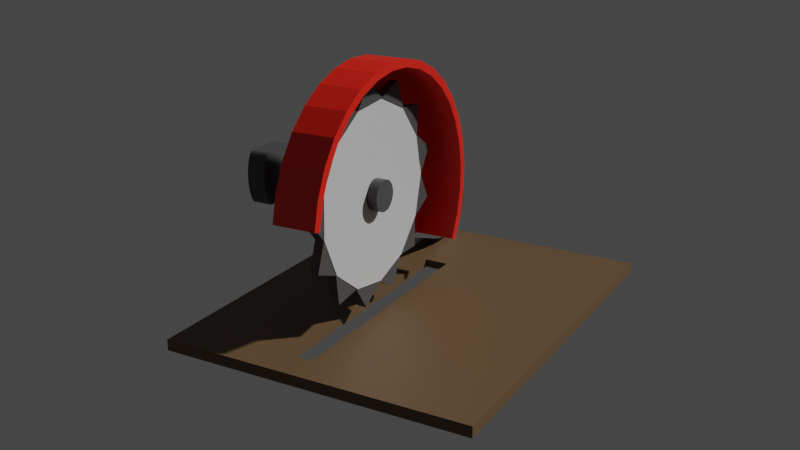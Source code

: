 # Source: SawAnimated.blend  (saved by Blender 2.81.16; exported with 4.5.12 LTS)
import bpy
from mathutils import Matrix  # noqa: F401  (used for matrix-valued properties, if any)

bpy.ops.wm.read_factory_settings(use_empty=True)
scene = bpy.context.scene
scene.name = 'Scene'

# ---- collections
col_collection = bpy.data.collections.new('Collection'); scene.collection.children.link(col_collection)
col_protector = bpy.data.collections.new('Protector'); col_collection.children.link(col_protector)
col_base = bpy.data.collections.new('Base'); col_collection.children.link(col_base)
col_saw = bpy.data.collections.new('Saw'); col_collection.children.link(col_saw)
col_arm = bpy.data.collections.new('Arm'); col_collection.children.link(col_arm)

# ---- materials (node trees are filled in below, after node groups)
mat_danger = bpy.data.materials.new('Danger')
mat_danger.use_transparent_shadow = False
mat_wood = bpy.data.materials.new('Wood')
mat_wood.use_transparent_shadow = False
mat_pole = bpy.data.materials.new('Pole')
mat_pole.use_transparent_shadow = False
mat_blade = bpy.data.materials.new('Blade')
mat_blade.use_transparent_shadow = False

# ---- material node trees
mat_danger.use_nodes = True; mat_danger.node_tree.nodes.clear()
_N = mat_danger.node_tree.nodes; _L = mat_danger.node_tree.links
n0 = _N.new('ShaderNodeOutputMaterial'); n0.name = 'Material Output'; n0.location = (300, 300)
n1 = _N.new('ShaderNodeBsdfPrincipled'); n1.name = 'Principled BSDF'; n1.location = (10, 300)
n1.distribution = 'GGX'
n1.subsurface_method = 'BURLEY'
n1.inputs[0].default_value = (0.8, 0.01062, 0.0, 1.0)
n1.inputs[3].default_value = 1.45
n1.inputs[27].default_value = (0.0, 0.0, 0.0, 1.0)
n1.inputs[28].default_value = 1.0
_L.new(n1.outputs[0], n0.inputs[0])
n0.is_active_output = True
mat_wood.use_nodes = True; mat_wood.node_tree.nodes.clear()
_N = mat_wood.node_tree.nodes; _L = mat_wood.node_tree.links
n0 = _N.new('ShaderNodeOutputMaterial'); n0.name = 'Material Output'; n0.location = (300, 300)
n1 = _N.new('ShaderNodeBsdfPrincipled'); n1.name = 'Principled BSDF'; n1.location = (10, 300)
n1.distribution = 'GGX'
n1.subsurface_method = 'BURLEY'
n1.inputs[0].default_value = (0.1237, 0.07203, 0.03276, 1.0)
n1.inputs[3].default_value = 1.45
n1.inputs[27].default_value = (0.0, 0.0, 0.0, 1.0)
n1.inputs[28].default_value = 1.0
_L.new(n1.outputs[0], n0.inputs[0])
n0.is_active_output = True
mat_pole.use_nodes = True; mat_pole.node_tree.nodes.clear()
_N = mat_pole.node_tree.nodes; _L = mat_pole.node_tree.links
n0 = _N.new('ShaderNodeOutputMaterial'); n0.name = 'Material Output'; n0.location = (300, 300)
n1 = _N.new('ShaderNodeBsdfPrincipled'); n1.name = 'Principled BSDF'; n1.location = (10, 300)
n1.distribution = 'GGX'
n1.subsurface_method = 'BURLEY'
n1.inputs[0].default_value = (0.06072, 0.06072, 0.06072, 1.0)
n1.inputs[3].default_value = 1.45
n1.inputs[27].default_value = (0.0, 0.0, 0.0, 1.0)
n1.inputs[28].default_value = 1.0
_L.new(n1.outputs[0], n0.inputs[0])
n0.is_active_output = True
mat_blade.use_nodes = True; mat_blade.node_tree.nodes.clear()
_N = mat_blade.node_tree.nodes; _L = mat_blade.node_tree.links
n0 = _N.new('ShaderNodeOutputMaterial'); n0.name = 'Material Output'; n0.location = (300, 300)
n1 = _N.new('ShaderNodeBsdfPrincipled'); n1.name = 'Principled BSDF'; n1.location = (10, 300)
n1.distribution = 'GGX'
n1.subsurface_method = 'BURLEY'
n1.inputs[0].default_value = (0.5705, 0.5705, 0.5705, 1.0)
n1.inputs[3].default_value = 1.45
n1.inputs[27].default_value = (0.0, 0.0, 0.0, 1.0)
n1.inputs[28].default_value = 1.0
_L.new(n1.outputs[0], n0.inputs[0])
n0.is_active_output = True

# ---- world
world_world = bpy.data.worlds.new('World'); scene.world = world_world
world_world.use_nodes = True; world_world.node_tree.nodes.clear()
_N = world_world.node_tree.nodes; _L = world_world.node_tree.links
n0 = _N.new('ShaderNodeOutputWorld'); n0.name = 'World Output'; n0.location = (300, 300)
n1 = _N.new('ShaderNodeBackground'); n1.name = 'Background'; n1.location = (10, 300)
n1.inputs[0].default_value = (0.05088, 0.05088, 0.05088, 1.0)
_L.new(n1.outputs[0], n0.inputs[0])
n0.is_active_output = True
world_world.color = (0.05088, 0.05088, 0.05088)
world_world.use_sun_shadow = False
world_world.sun_shadow_jitter_overblur = 0.0

# ---- cameras
cam_camera = bpy.data.cameras.new('Camera')
cam_camera.lens = 49.75

# ---- meshes
me_protector = bpy.data.meshes.new('Protector')
me_protector.from_pydata([(-1.507, -0.03652, 7.373), (-1.507, -0.2957, 7.394), (-1.312, -0.03673, 7.224), (-1.312, -0.2959, 7.246), (-1.124, -0.03735, 6.785), (-1.124, -0.2965, 6.807), (-0.9512, -0.03835, 6.072), (-0.9512, -0.2975, 6.094), (-0.7997, -0.03971, 5.113), (-0.7997, -0.2989, 5.134), (-0.6753, -0.04136, 3.943), (-0.6753, -0.3005, 3.965), (-0.5829, -0.04324, 2.609), (-0.5829, -0.3024, 2.631), (-0.526, -0.04529, 1.162), (-0.526, -0.3045, 1.184), (-0.5068, -0.04741, -0.3433), (-0.5068, -0.3066, -0.3215), (-0.526, -0.04954, -1.849), (-0.526, -0.3087, -1.827), (-2.488, -0.04954, -1.849), (-2.488, -0.3087, -1.827), (-2.507, -0.04741, -0.3433), (-2.507, -0.3066, -0.3215), (-2.488, -0.04529, 1.162), (-2.488, -0.3045, 1.184), (-2.431, -0.04324, 2.609), (-2.431, -0.3024, 2.631), (-2.338, -0.04136, 3.943), (-2.338, -0.3005, 3.965), (-2.214, -0.03971, 5.113), (-2.214, -0.2989, 5.134), (-2.062, -0.03835, 6.072), (-2.062, -0.2975, 6.094), (-1.889, -0.03735, 6.785), (-1.889, -0.2965, 6.807), (-1.702, -0.03673, 7.224), (-1.702, -0.2959, 7.246), (-1.512, -0.03712, 6.945), (-1.512, -0.2963, 6.967), (-1.317, -0.2965, 6.818), (-1.317, -0.03733, 6.797), (-1.328, -0.03731, 6.813), (-1.328, -0.2965, 6.835), (-1.14, -0.2971, 6.396), (-1.14, -0.03793, 6.374), (-1.15, -0.03788, 6.406), (-1.15, -0.2971, 6.428), (-0.9774, -0.2981, 5.715), (-0.9774, -0.03889, 5.693), (-0.9865, -0.03882, 5.74), (-0.9865, -0.298, 5.762), (-0.835, -0.2994, 4.802), (-0.835, -0.04018, 4.78), (-0.8427, -0.04009, 4.84), (-0.8427, -0.2993, 4.862), (-0.7183, -0.3009, 3.693), (-0.7183, -0.04174, 3.671), (-0.7244, -0.04165, 3.741), (-0.7244, -0.3008, 3.763), (-0.632, -0.3027, 2.429), (-0.632, -0.04353, 2.407), (-0.6362, -0.04342, 2.485), (-0.6362, -0.3026, 2.506), (-0.5793, -0.3046, 1.059), (-0.5793, -0.04546, 1.037), (-0.5814, -0.04535, 1.12), (-0.5814, -0.3045, 1.142), (-0.5622, -0.3067, -0.3636), (-0.5622, -0.04747, -0.3854), (-0.5622, -0.04736, -0.3012), (-0.5622, -0.3065, -0.2794), (-0.5814, -0.3087, -1.785), (-0.5814, -0.04948, -1.806), (-2.432, -0.04948, -1.806), (-2.432, -0.3087, -1.785), (-2.451, -0.3065, -0.2794), (-2.451, -0.04736, -0.3012), (-2.451, -0.04747, -0.3854), (-2.451, -0.3067, -0.3636), (-2.432, -0.3045, 1.142), (-2.432, -0.04535, 1.12), (-2.434, -0.04546, 1.037), (-2.434, -0.3046, 1.059), (-2.377, -0.3026, 2.506), (-2.377, -0.04342, 2.485), (-2.382, -0.04353, 2.407), (-2.382, -0.3027, 2.429), (-2.289, -0.3008, 3.763), (-2.289, -0.04165, 3.741), (-2.295, -0.04174, 3.671), (-2.295, -0.3009, 3.693), (-2.171, -0.2993, 4.862), (-2.171, -0.04009, 4.84), (-2.179, -0.04018, 4.78), (-2.179, -0.2994, 4.802), (-2.027, -0.298, 5.762), (-2.027, -0.03882, 5.74), (-2.036, -0.03889, 5.693), (-2.036, -0.2981, 5.715), (-1.863, -0.2971, 6.428), (-1.863, -0.03788, 6.406), (-1.873, -0.03793, 6.374), (-1.873, -0.2971, 6.396), (-1.686, -0.2965, 6.835), (-1.686, -0.03731, 6.813), (-1.696, -0.03733, 6.797), (-1.696, -0.2965, 6.818), (-1.501, -0.2963, 6.967), (-1.501, -0.03712, 6.945), (-1.507, -0.02197, 7.372), (-1.312, -0.02218, 7.223), (-1.124, -0.0228, 6.784), (-0.9512, -0.02381, 6.071), (-0.7997, -0.02516, 5.112), (-0.6753, -0.02681, 3.942), (-0.5829, -0.0287, 2.609), (-0.526, -0.03074, 1.161), (-0.5068, -0.03287, -0.3442), (-0.526, -0.035, -1.849), (-2.488, -0.035, -1.849), (-2.507, -0.03287, -0.3442), (-2.488, -0.03074, 1.161), (-2.431, -0.0287, 2.609), (-2.338, -0.02681, 3.942), (-2.214, -0.02516, 5.112), (-2.062, -0.02381, 6.071), (-1.889, -0.0228, 6.784), (-1.702, -0.02218, 7.223)], [], [(6, 8, 114, 113), (38, 39, 40, 41), (3, 40, 39, 1), (42, 43, 44, 45), (5, 44, 43, 3), (46, 47, 48, 49), (7, 48, 47, 5), (50, 51, 52, 53), (9, 52, 51, 7), (54, 55, 56, 57), (11, 56, 55, 9), (58, 59, 60, 61), (13, 60, 59, 11), (62, 63, 64, 65), (15, 64, 63, 13), (66, 67, 68, 69), (17, 68, 67, 15), (70, 71, 72, 73), (19, 72, 71, 17), (18, 73, 72, 19), (74, 75, 76, 77), (21, 75, 74, 20), (23, 76, 75, 21), (78, 79, 80, 81), (25, 80, 79, 23), (82, 83, 84, 85), (27, 84, 83, 25), (86, 87, 88, 89), (29, 88, 87, 27), (90, 91, 92, 93), (31, 92, 91, 29), (0, 36, 34, 32, 30, 28, 26, 24, 22, 20, 18, 16, 14, 12, 10, 8, 6, 4, 2), (94, 95, 96, 97), (33, 96, 95, 31), (98, 99, 100, 101), (35, 100, 99, 33), (102, 103, 104, 105), (37, 104, 103, 35), (106, 107, 108, 109), (1, 108, 107, 37), (17, 16, 18, 19), (14, 16, 17, 15), (12, 14, 15, 13), (11, 10, 12, 13), (8, 10, 11, 9), (7, 6, 8, 9), (5, 4, 6, 7), (3, 2, 4, 5), (0, 2, 3, 1), (36, 0, 1, 37), (35, 34, 36, 37), (33, 32, 34, 35), (30, 32, 33, 31), (28, 30, 31, 29), (27, 26, 28, 29), (25, 24, 26, 27), (22, 24, 25, 23), (20, 22, 23, 21), (110, 111, 112, 113, 114, 115, 116, 117, 118, 119, 120, 121, 122, 123, 124, 125, 126, 127, 128), (36, 0, 110, 128), (14, 16, 118, 117), (22, 24, 122, 121), (0, 2, 111, 110), (30, 32, 126, 125), (8, 10, 115, 114), (18, 20, 120, 119), (16, 18, 119, 118), (24, 26, 123, 122), (2, 4, 112, 111), (32, 34, 127, 126), (10, 12, 116, 115), (26, 28, 124, 123), (4, 6, 113, 112), (34, 36, 128, 127), (12, 14, 117, 116), (20, 22, 121, 120), (28, 30, 125, 124)])
_uv = me_protector.uv_layers.new(name='UVMap')
_uv.uv.foreach_set('vector', [0.9062, 0.5, 0.875, 0.5, 0.875, 0.5, 0.9062, 0.5, 1.0, 0.5, 1.0, 1.0, 0.9688, 1.0, 0.9688, 0.5, 0.9688, 1.0, 0.9688, 1.0, 1.0, 1.0, 1.0, 1.0, 0.9688, 0.5, 0.9688, 1.0, 0.9375, 1.0, 0.9375, 0.5, 0.9375, 1.0, 0.9375, 1.0, 0.9688, 1.0, 0.9688, 1.0, 0.9375, 0.5, 0.9375, 1.0, 0.9062, 1.0, 0.9062, 0.5, 0.9062, 1.0, 0.9062, 1.0, 0.9375, 1.0, 0.9375, 1.0, 0.9062, 0.5, 0.9062, 1.0, 0.875, 1.0, 0.875, 0.5, 0.875, 1.0, 0.875, 1.0, 0.9062, 1.0, 0.9062, 1.0, 0.875, 0.5, 0.875, 1.0, 0.8438, 1.0, 0.8438, 0.5, 0.8438, 1.0, 0.8438, 1.0, 0.875, 1.0, 0.875, 1.0, 0.8438, 0.5, 0.8438, 1.0, 0.8125, 1.0, 0.8125, 0.5, 0.8125, 1.0, 0.8125, 1.0, 0.8438, 1.0, 0.8438, 1.0, 0.8125, 0.5, 0.8125, 1.0, 0.7812, 1.0, 0.7812, 0.5, 0.7812, 1.0, 0.7812, 1.0, 0.8125, 1.0, 0.8125, 1.0, 0.7812, 0.5, 0.7812, 1.0, 0.75, 1.0, 0.75, 0.5, 0.75, 1.0, 0.75, 1.0, 0.7812, 1.0, 0.7812, 1.0, 0.75, 0.5, 0.75, 1.0, 0.7188, 1.0, 0.7188, 0.5, 0.7188, 1.0, 0.7188, 1.0, 0.75, 1.0, 0.75, 1.0, 0.7188, 0.5, 0.7188, 0.5, 0.7188, 1.0, 0.7188, 1.0, 0.2812, 0.5, 0.2812, 1.0, 0.25, 1.0, 0.25, 0.5, 0.2812, 1.0, 0.2812, 1.0, 0.2812, 0.5, 0.2812, 0.5, 0.25, 1.0, 0.25, 1.0, 0.2812, 1.0, 0.2812, 1.0, 0.25, 0.5, 0.25, 1.0, 0.2188, 1.0, 0.2188, 0.5, 0.2188, 1.0, 0.2188, 1.0, 0.25, 1.0, 0.25, 1.0, 0.2188, 0.5, 0.2188, 1.0, 0.1875, 1.0, 0.1875, 0.5, 0.1875, 1.0, 0.1875, 1.0, 0.2188, 1.0, 0.2188, 1.0, 0.1875, 0.5, 0.1875, 1.0, 0.1562, 1.0, 0.1562, 0.5, 0.1562, 1.0, 0.1562, 1.0, 0.1875, 1.0, 0.1875, 1.0, 0.1562, 0.5, 0.1562, 1.0, 0.125, 1.0, 0.125, 0.5, 0.125, 1.0, 0.125, 1.0, 0.1562, 1.0, 0.1562, 1.0, 0.0, 0.0, 0.0, 0.0, 0.0, 0.0, 0.0, 0.0, 0.0, 0.0, 0.0, 0.0, 0.0, 0.0, 0.0, 0.0, 0.0, 0.0, 0.0, 0.0, 0.0, 0.0, 0.0, 0.0, 0.0, 0.0, 0.0, 0.0, 0.0, 0.0, 0.0, 0.0, 0.0, 0.0, 0.0, 0.0, 0.0, 0.0, 0.125, 0.5, 0.125, 1.0, 0.09375, 1.0, 0.09375, 0.5, 0.09375, 1.0, 0.09375, 1.0, 0.125, 1.0, 0.125, 1.0, 0.09375, 0.5, 0.09375, 1.0, 0.0625, 1.0, 0.0625, 0.5, 0.0625, 1.0, 0.0625, 1.0, 0.09375, 1.0, 0.09375, 1.0, 0.0625, 0.5, 0.0625, 1.0, 0.03125, 1.0, 0.03125, 0.5, 0.03125, 1.0, 0.03125, 1.0, 0.0625, 1.0, 0.0625, 1.0, 0.03125, 0.5, 0.03125, 1.0, 0.0, 1.0, 0.0, 0.5, 0.0, 1.0, 0.0, 1.0, 0.03125, 1.0, 0.03125, 1.0, 0.0, 0.0, 0.0, 0.0, 0.0, 0.0, 0.0, 0.0, 0.7812, 0.5, 0.75, 0.5, 0.0, 0.0, 0.7812, 1.0, 0.8125, 0.5, 0.7812, 0.5, 0.7812, 1.0, 0.8125, 1.0, 0.8438, 1.0, 0.8438, 0.5, 0.8125, 0.5, 0.8125, 1.0, 0.875, 0.5, 0.8438, 0.5, 0.8438, 1.0, 0.875, 1.0, 0.9062, 1.0, 0.9062, 0.5, 0.875, 0.5, 0.875, 1.0, 0.9375, 1.0, 0.9375, 0.5, 0.9062, 0.5, 0.9062, 1.0, 0.9688, 1.0, 0.9688, 0.5, 0.9375, 0.5, 0.9375, 1.0, 0.0, 0.5, 0.9688, 0.5, 0.9688, 1.0, 1.0, 1.0, 0.03125, 0.5, 0.0, 0.5, 1.0, 1.0, 0.03125, 1.0, 0.0625, 1.0, 0.0625, 0.5, 0.03125, 0.5, 0.03125, 1.0, 0.09375, 1.0, 0.09375, 0.5, 0.0625, 0.5, 0.0625, 1.0, 0.125, 0.5, 0.09375, 0.5, 0.09375, 1.0, 0.125, 1.0, 0.1562, 0.5, 0.125, 0.5, 0.125, 1.0, 0.1562, 1.0, 0.1875, 1.0, 0.1875, 0.5, 0.1562, 0.5, 0.1562, 1.0, 0.2188, 1.0, 0.2188, 0.5, 0.1875, 0.5, 0.1875, 1.0, 0.25, 0.5, 0.2188, 0.5, 0.2188, 1.0, 0.25, 1.0, 0.2812, 0.5, 0.25, 0.5, 0.25, 1.0, 0.2812, 1.0, 0.0, 0.5, 0.9688, 0.5, 0.9375, 0.5, 0.9062, 0.5, 0.875, 0.5, 0.8438, 0.5, 0.8125, 0.5, 0.7812, 0.5, 0.75, 0.5, 0.7188, 0.5, 0.2812, 0.5, 0.25, 0.5, 0.2188, 0.5, 0.1875, 0.5, 0.1562, 0.5, 0.125, 0.5, 0.09375, 0.5, 0.0625, 0.5, 0.03125, 0.5, 0.03125, 0.5, 0.0, 0.5, 0.0, 0.5, 0.03125, 0.5, 0.7812, 0.5, 0.75, 0.5, 0.75, 0.5, 0.7812, 0.5, 0.25, 0.5, 0.2188, 0.5, 0.2188, 0.5, 0.25, 0.5, 1.0, 0.5, 0.9688, 0.5, 0.9688, 0.5, 1.0, 0.5, 0.125, 0.5, 0.09375, 0.5, 0.09375, 0.5, 0.125, 0.5, 0.875, 0.5, 0.8438, 0.5, 0.8438, 0.5, 0.875, 0.5, 0.0, 0.0, 0.0, 0.0, 0.0, 0.0, 0.0, 0.0, 0.75, 0.5, 0.7188, 0.5, 0.7188, 0.5, 0.75, 0.5, 0.2188, 0.5, 0.1875, 0.5, 0.1875, 0.5, 0.2188, 0.5, 0.9688, 0.5, 0.9375, 0.5, 0.9375, 0.5, 0.9688, 0.5, 0.09375, 0.5, 0.0625, 0.5, 0.0625, 0.5, 0.09375, 0.5, 0.8438, 0.5, 0.8125, 0.5, 0.8125, 0.5, 0.8438, 0.5, 0.1875, 0.5, 0.1562, 0.5, 0.1562, 0.5, 0.1875, 0.5, 0.9375, 0.5, 0.9062, 0.5, 0.9062, 0.5, 0.9375, 0.5, 0.0625, 0.5, 0.03125, 0.5, 0.03125, 0.5, 0.0625, 0.5, 0.8125, 0.5, 0.7812, 0.5, 0.7812, 0.5, 0.8125, 0.5, 0.2812, 0.5, 0.25, 0.5, 0.25, 0.5, 0.2812, 0.5, 0.1562, 0.5, 0.125, 0.5, 0.125, 0.5, 0.1562, 0.5])
me_protector.materials.append(mat_danger)
me_protector.use_remesh_fix_poles = True
me_protector.use_remesh_preserve_attributes = False
me_protector.use_mirror_vertex_groups = False
me_protector.update()
me_plane = bpy.data.meshes.new('Plane')
me_plane.from_pydata([(-1.488, -1.0, 0.0), (1.0, -1.0, 0.0), (-1.488, 1.0, 0.0), (1.0, 1.0, 0.0), (-1.488, -1.0, 0.01636), (1.0, -1.0, 0.01636), (-1.488, 1.0, 0.01636), (1.0, 1.0, 0.01636), (0.9319, -0.7676, 0.001694), (0.7715, -0.7676, 0.001694), (0.9319, -0.9279, 0.001694), (0.7715, -0.9279, 0.001694), (0.9319, -0.7676, -0.01809), (0.7715, -0.7676, -0.01809), (0.9319, -0.9279, -0.01809), (0.7715, -0.9279, -0.01809), (-0.7308, -0.7457, 0.001694), (-0.8911, -0.7457, 0.001694), (-0.7308, -0.906, 0.001694), (-0.8911, -0.906, 0.001694), (-0.7308, -0.7457, -0.01809), (-0.8911, -0.7457, -0.01809), (-0.7308, -0.906, -0.01809), (-0.8911, -0.906, -0.01809), (-0.7417, 0.8896, 0.001694), (-0.902, 0.8896, 0.001694), (-0.7417, 0.7292, 0.001694), (-0.902, 0.7292, 0.001694), (-0.7417, 0.8896, -0.01809), (-0.902, 0.8896, -0.01809), (-0.7417, 0.7292, -0.01809), (-0.902, 0.7292, -0.01809), (0.899, 0.8896, 0.001694), (0.7387, 0.8896, 0.001694), (0.899, 0.7292, 0.001694), (0.7387, 0.7292, 0.001694), (0.899, 0.8896, -0.01809), (0.7387, 0.8896, -0.01809), (0.899, 0.7292, -0.01809), (0.7387, 0.7292, -0.01809), (0.3692, 0.2658, 0.01627), (-1.291, 0.2658, 0.01627), (0.3692, 0.1055, 0.01627), (-1.291, 0.1055, 0.01627), (0.3692, 0.2658, 0.003671), (-1.291, 0.2658, 0.003671), (0.3692, 0.1055, 0.003671), (-1.291, 0.1055, 0.003671)], [], [(2, 3, 44, 45), (5, 42, 43, 4), (3, 2, 6, 7), (0, 1, 5, 4), (1, 3, 7, 5), (2, 0, 4, 6), (8, 10, 11, 9), (12, 13, 15, 14), (10, 8, 12, 14), (11, 10, 14, 15), (8, 9, 13, 12), (9, 11, 15, 13), (16, 18, 19, 17), (20, 21, 23, 22), (18, 16, 20, 22), (19, 18, 22, 23), (16, 17, 21, 20), (17, 19, 23, 21), (24, 26, 27, 25), (28, 29, 31, 30), (26, 24, 28, 30), (27, 26, 30, 31), (24, 25, 29, 28), (25, 27, 31, 29), (32, 34, 35, 33), (36, 37, 39, 38), (34, 32, 36, 38), (35, 34, 38, 39), (32, 33, 37, 36), (33, 35, 39, 37), (4, 43, 41, 6), (1, 0, 47, 46), (42, 40, 44, 46), (43, 42, 46, 47), (40, 41, 45, 44), (41, 43, 47, 45), (6, 41, 40, 7), (7, 40, 42, 5), (0, 2, 45, 47), (3, 1, 46, 44)])
_uv = me_plane.uv_layers.new(name='UVMap')
_uv.uv.foreach_set('vector', [0.0, 1.0, 1.0, 1.0, 0.0, 0.0, 1.0, 0.0, 1.0, 0.0, 0.0, 1.0, 1.0, 1.0, 0.0, 0.0, 1.0, 1.0, 0.0, 1.0, 0.0, 1.0, 1.0, 1.0, 0.0, 0.0, 1.0, 0.0, 1.0, 0.0, 0.0, 0.0, 1.0, 0.0, 1.0, 1.0, 1.0, 1.0, 1.0, 0.0, 0.0, 1.0, 0.0, 0.0, 0.0, 0.0, 0.0, 1.0, 0.0, 0.0, 0.0, 1.0, 1.0, 1.0, 1.0, 0.0, 0.0, 0.0, 1.0, 0.0, 1.0, 1.0, 0.0, 1.0, 0.0, 1.0, 0.0, 0.0, 0.0, 0.0, 0.0, 1.0, 1.0, 1.0, 0.0, 1.0, 0.0, 1.0, 1.0, 1.0, 0.0, 0.0, 1.0, 0.0, 1.0, 0.0, 0.0, 0.0, 1.0, 0.0, 1.0, 1.0, 1.0, 1.0, 1.0, 0.0, 0.0, 0.0, 0.0, 1.0, 1.0, 1.0, 1.0, 0.0, 0.0, 0.0, 1.0, 0.0, 1.0, 1.0, 0.0, 1.0, 0.0, 1.0, 0.0, 0.0, 0.0, 0.0, 0.0, 1.0, 1.0, 1.0, 0.0, 1.0, 0.0, 1.0, 1.0, 1.0, 0.0, 0.0, 1.0, 0.0, 1.0, 0.0, 0.0, 0.0, 1.0, 0.0, 1.0, 1.0, 1.0, 1.0, 1.0, 0.0, 0.0, 0.0, 0.0, 1.0, 1.0, 1.0, 1.0, 0.0, 0.0, 0.0, 1.0, 0.0, 1.0, 1.0, 0.0, 1.0, 0.0, 1.0, 0.0, 0.0, 0.0, 0.0, 0.0, 1.0, 1.0, 1.0, 0.0, 1.0, 0.0, 1.0, 1.0, 1.0, 0.0, 0.0, 1.0, 0.0, 1.0, 0.0, 0.0, 0.0, 1.0, 0.0, 1.0, 1.0, 1.0, 1.0, 1.0, 0.0, 0.0, 0.0, 0.0, 1.0, 1.0, 1.0, 1.0, 0.0, 0.0, 0.0, 1.0, 0.0, 1.0, 1.0, 0.0, 1.0, 0.0, 1.0, 0.0, 0.0, 0.0, 0.0, 0.0, 1.0, 1.0, 1.0, 0.0, 1.0, 0.0, 1.0, 1.0, 1.0, 0.0, 0.0, 1.0, 0.0, 1.0, 0.0, 0.0, 0.0, 1.0, 0.0, 1.0, 1.0, 1.0, 1.0, 1.0, 0.0, 0.0, 0.0, 1.0, 1.0, 1.0, 0.0, 0.0, 1.0, 1.0, 0.0, 0.0, 0.0, 1.0, 1.0, 0.0, 1.0, 0.0, 1.0, 0.0, 0.0, 0.0, 0.0, 0.0, 1.0, 1.0, 1.0, 0.0, 1.0, 0.0, 1.0, 1.0, 1.0, 0.0, 0.0, 1.0, 0.0, 1.0, 0.0, 0.0, 0.0, 1.0, 0.0, 1.0, 1.0, 1.0, 1.0, 1.0, 0.0, 0.0, 1.0, 1.0, 0.0, 0.0, 0.0, 1.0, 1.0, 1.0, 1.0, 0.0, 0.0, 0.0, 1.0, 1.0, 0.0, 0.0, 0.0, 0.0, 1.0, 1.0, 0.0, 1.0, 1.0, 1.0, 1.0, 1.0, 0.0, 0.0, 1.0, 0.0, 0.0])
me_plane.materials.append(mat_wood)
me_plane.use_remesh_fix_poles = True
me_plane.use_remesh_preserve_attributes = False
me_plane.use_mirror_vertex_groups = False
me_plane.update()
me_plane_001 = bpy.data.meshes.new('Plane.001')
me_plane_001.from_pydata([(-13.92, -0.2221, 1.203), (-13.92, -2.212, 1.224), (-13.72, -0.2223, 1.183), (-13.72, -2.213, 1.205), (-13.54, -0.2229, 1.126), (-13.54, -2.213, 1.148), (-13.36, -0.2239, 1.033), (-13.36, -2.214, 1.055), (-13.21, -0.2253, 0.9084), (-13.21, -2.216, 0.9302), (-13.09, -0.2269, 0.7561), (-13.09, -2.217, 0.7779), (-13.0, -0.2288, 0.5824), (-13.0, -2.219, 0.6042), (-12.94, -0.2309, 0.3939), (-12.94, -2.221, 0.4157), (-12.92, -0.233, 0.1979), (-12.92, -2.223, 0.2197), (-12.94, -0.2351, 0.001891), (-12.94, -2.225, 0.02369), (-13.0, -0.2372, -0.1866), (-13.0, -2.227, -0.1648), (-13.09, -0.239, -0.3603), (-13.09, -2.229, -0.3385), (-13.21, -0.2407, -0.5126), (-13.21, -2.231, -0.4908), (-13.36, -0.242, -0.6375), (-13.36, -2.232, -0.6157), (-13.54, -0.2431, -0.7304), (-13.54, -2.233, -0.7086), (-13.72, -0.2437, -0.7875), (-13.72, -2.234, -0.7657), (-13.92, -0.2439, -0.8069), (-13.92, -2.234, -0.7851), (-14.11, -0.2437, -0.7875), (-14.11, -2.234, -0.7657), (-14.3, -0.2431, -0.7304), (-14.3, -2.233, -0.7086), (-14.48, -0.242, -0.6375), (-14.48, -2.232, -0.6157), (-14.63, -0.2407, -0.5126), (-14.63, -2.231, -0.4908), (-14.75, -0.239, -0.3603), (-14.75, -2.229, -0.3385), (-14.84, -0.2372, -0.1866), (-14.84, -2.227, -0.1648), (-14.9, -0.2351, 0.001892), (-14.9, -2.225, 0.02369), (-14.92, -0.233, 0.1979), (-14.92, -2.223, 0.2197), (-14.9, -0.2309, 0.3939), (-14.9, -2.221, 0.4157), (-14.84, -0.2288, 0.5824), (-14.84, -2.219, 0.6042), (-14.75, -0.2269, 0.7561), (-14.75, -2.217, 0.7779), (-14.63, -0.2253, 0.9084), (-14.63, -2.216, 0.9302), (-14.48, -0.2239, 1.033), (-14.48, -2.214, 1.055), (-14.3, -0.2229, 1.126), (-14.3, -2.213, 1.148), (-14.11, -0.2223, 1.183), (-14.11, -2.213, 1.205), (-13.92, 6.623, 1.128), (-13.72, 6.623, 1.108), (-13.54, 6.623, 1.051), (-13.36, 6.622, 0.9584), (-13.21, 6.62, 0.8334), (-13.09, 6.619, 0.6811), (-13.0, 6.617, 0.5074), (-12.94, 6.615, 0.3189), (-12.92, 6.613, 0.1229), (-12.94, 6.61, -0.07309), (-13.0, 6.608, -0.2616), (-13.09, 6.607, -0.4353), (-13.21, 6.605, -0.5875), (-13.36, 6.604, -0.7125), (-13.54, 6.603, -0.8054), (-13.72, 6.602, -0.8625), (-13.92, 6.602, -0.8818), (-14.11, 6.602, -0.8625), (-14.3, 6.603, -0.8053), (-14.48, 6.604, -0.7125), (-14.63, 6.605, -0.5875), (-14.75, 6.607, -0.4353), (-14.84, 6.608, -0.2616), (-14.9, 6.61, -0.07309), (-14.92, 6.613, 0.1229), (-14.9, 6.615, 0.3189), (-14.84, 6.617, 0.5074), (-14.75, 6.619, 0.6811), (-14.63, 6.62, 0.8334), (-14.48, 6.622, 0.9584), (-14.3, 6.623, 1.051), (-14.11, 6.623, 1.108)], [], [(0, 1, 3, 2), (2, 3, 5, 4), (4, 5, 7, 6), (6, 7, 9, 8), (8, 9, 11, 10), (10, 11, 13, 12), (12, 13, 15, 14), (14, 15, 17, 16), (16, 17, 19, 18), (18, 19, 21, 20), (20, 21, 23, 22), (22, 23, 25, 24), (24, 25, 27, 26), (26, 27, 29, 28), (28, 29, 31, 30), (30, 31, 33, 32), (32, 33, 35, 34), (34, 35, 37, 36), (36, 37, 39, 38), (38, 39, 41, 40), (40, 41, 43, 42), (42, 43, 45, 44), (44, 45, 47, 46), (46, 47, 49, 48), (48, 49, 51, 50), (50, 51, 53, 52), (52, 53, 55, 54), (54, 55, 57, 56), (56, 57, 59, 58), (58, 59, 61, 60), (3, 1, 63, 61, 59, 57, 55, 53, 51, 49, 47, 45, 43, 41, 39, 37, 35, 33, 31, 29, 27, 25, 23, 21, 19, 17, 15, 13, 11, 9, 7, 5), (60, 61, 63, 62), (62, 63, 1, 0), (16, 18, 73, 72), (64, 65, 66, 67, 68, 69, 70, 71, 72, 73, 74, 75, 76, 77, 78, 79, 80, 81, 82, 83, 84, 85, 86, 87, 88, 89, 90, 91, 92, 93, 94, 95), (34, 36, 82, 81), (52, 54, 91, 90), (8, 10, 69, 68), (26, 28, 78, 77), (44, 46, 87, 86), (0, 2, 65, 64), (62, 0, 64, 95), (18, 20, 74, 73), (36, 38, 83, 82), (54, 56, 92, 91), (10, 12, 70, 69), (28, 30, 79, 78), (46, 48, 88, 87), (2, 4, 66, 65), (20, 22, 75, 74), (38, 40, 84, 83), (56, 58, 93, 92), (12, 14, 71, 70), (30, 32, 80, 79), (48, 50, 89, 88), (4, 6, 67, 66), (22, 24, 76, 75), (40, 42, 85, 84), (58, 60, 94, 93), (14, 16, 72, 71), (32, 34, 81, 80), (50, 52, 90, 89), (6, 8, 68, 67), (24, 26, 77, 76), (42, 44, 86, 85), (60, 62, 95, 94)])
_uv = me_plane_001.uv_layers.new(name='UVMap')
_uv.uv.foreach_set('vector', [1.0, 0.5, 1.0, 1.0, 0.9688, 1.0, 0.9688, 0.5, 0.9688, 0.5, 0.9688, 1.0, 0.9375, 1.0, 0.9375, 0.5, 0.9375, 0.5, 0.9375, 1.0, 0.9062, 1.0, 0.9062, 0.5, 0.9062, 0.5, 0.9062, 1.0, 0.875, 1.0, 0.875, 0.5, 0.875, 0.5, 0.875, 1.0, 0.8438, 1.0, 0.8438, 0.5, 0.8438, 0.5, 0.8438, 1.0, 0.8125, 1.0, 0.8125, 0.5, 0.8125, 0.5, 0.8125, 1.0, 0.7812, 1.0, 0.7812, 0.5, 0.7812, 0.5, 0.7812, 1.0, 0.75, 1.0, 0.75, 0.5, 0.75, 0.5, 0.75, 1.0, 0.7188, 1.0, 0.7188, 0.5, 0.7188, 0.5, 0.7188, 1.0, 0.6875, 1.0, 0.6875, 0.5, 0.6875, 0.5, 0.6875, 1.0, 0.6562, 1.0, 0.6562, 0.5, 0.6562, 0.5, 0.6562, 1.0, 0.625, 1.0, 0.625, 0.5, 0.625, 0.5, 0.625, 1.0, 0.5938, 1.0, 0.5938, 0.5, 0.5938, 0.5, 0.5938, 1.0, 0.5625, 1.0, 0.5625, 0.5, 0.5625, 0.5, 0.5625, 1.0, 0.5312, 1.0, 0.5312, 0.5, 0.5312, 0.5, 0.5312, 1.0, 0.5, 1.0, 0.5, 0.5, 0.5, 0.5, 0.5, 1.0, 0.4688, 1.0, 0.4688, 0.5, 0.4688, 0.5, 0.4688, 1.0, 0.4375, 1.0, 0.4375, 0.5, 0.4375, 0.5, 0.4375, 1.0, 0.4062, 1.0, 0.4062, 0.5, 0.4062, 0.5, 0.4062, 1.0, 0.375, 1.0, 0.375, 0.5, 0.375, 0.5, 0.375, 1.0, 0.3438, 1.0, 0.3438, 0.5, 0.3438, 0.5, 0.3438, 1.0, 0.3125, 1.0, 0.3125, 0.5, 0.3125, 0.5, 0.3125, 1.0, 0.2812, 1.0, 0.2812, 0.5, 0.2812, 0.5, 0.2812, 1.0, 0.25, 1.0, 0.25, 0.5, 0.25, 0.5, 0.25, 1.0, 0.2188, 1.0, 0.2188, 0.5, 0.2188, 0.5, 0.2188, 1.0, 0.1875, 1.0, 0.1875, 0.5, 0.1875, 0.5, 0.1875, 1.0, 0.1562, 1.0, 0.1562, 0.5, 0.1562, 0.5, 0.1562, 1.0, 0.125, 1.0, 0.125, 0.5, 0.125, 0.5, 0.125, 1.0, 0.09375, 1.0, 0.09375, 0.5, 0.09375, 0.5, 0.09375, 1.0, 0.0625, 1.0, 0.0625, 0.5, 0.2968, 0.4854, 0.25, 0.49, 0.2032, 0.4854, 0.1582, 0.4717, 0.1167, 0.4496, 0.08029, 0.4197, 0.05045, 0.3833, 0.02827, 0.3418, 0.01461, 0.2968, 0.01, 0.25, 0.01461, 0.2032, 0.02827, 0.1582, 0.05045, 0.1167, 0.08029, 0.08029, 0.1167, 0.05045, 0.1582, 0.02827, 0.2032, 0.01461, 0.25, 0.01, 0.2968, 0.01461, 0.3418, 0.02827, 0.3833, 0.05045, 0.4197, 0.08029, 0.4496, 0.1167, 0.4717, 0.1582, 0.4854, 0.2032, 0.49, 0.25, 0.4854, 0.2968, 0.4717, 0.3418, 0.4496, 0.3833, 0.4197, 0.4197, 0.3833, 0.4496, 0.3418, 0.4717, 0.0625, 0.5, 0.0625, 1.0, 0.03125, 1.0, 0.03125, 0.5, 0.03125, 0.5, 0.03125, 1.0, 0.0, 1.0, 0.0, 0.5, 0.75, 0.5, 0.7188, 0.5, 0.7188, 0.5, 0.75, 0.5, 0.75, 0.49, 0.7968, 0.4854, 0.8418, 0.4717, 0.8833, 0.4496, 0.9197, 0.4197, 0.9496, 0.3833, 0.9717, 0.3418, 0.9854, 0.2968, 0.99, 0.25, 0.9854, 0.2032, 0.9717, 0.1582, 0.9496, 0.1167, 0.9197, 0.08029, 0.8833, 0.05045, 0.8418, 0.02827, 0.7968, 0.01461, 0.75, 0.01, 0.7032, 0.01461, 0.6582, 0.02827, 0.6167, 0.05045, 0.5803, 0.08029, 0.5504, 0.1167, 0.5283, 0.1582, 0.5146, 0.2032, 0.51, 0.25, 0.5146, 0.2968, 0.5283, 0.3418, 0.5504, 0.3833, 0.5803, 0.4197, 0.6167, 0.4496, 0.6582, 0.4717, 0.7032, 0.4854, 0.4688, 0.5, 0.4375, 0.5, 0.4375, 0.5, 0.4688, 0.5, 0.1875, 0.5, 0.1562, 0.5, 0.1562, 0.5, 0.1875, 0.5, 0.875, 0.5, 0.8438, 0.5, 0.8438, 0.5, 0.875, 0.5, 0.5938, 0.5, 0.5625, 0.5, 0.5625, 0.5, 0.5938, 0.5, 0.3125, 0.5, 0.2812, 0.5, 0.2812, 0.5, 0.3125, 0.5, 1.0, 0.5, 0.9688, 0.5, 0.9688, 0.5, 1.0, 0.5, 0.03125, 0.5, 0.0, 0.5, 0.0, 0.5, 0.03125, 0.5, 0.7188, 0.5, 0.6875, 0.5, 0.6875, 0.5, 0.7188, 0.5, 0.4375, 0.5, 0.4062, 0.5, 0.4062, 0.5, 0.4375, 0.5, 0.1562, 0.5, 0.125, 0.5, 0.125, 0.5, 0.1562, 0.5, 0.8438, 0.5, 0.8125, 0.5, 0.8125, 0.5, 0.8438, 0.5, 0.5625, 0.5, 0.5312, 0.5, 0.5312, 0.5, 0.5625, 0.5, 0.2812, 0.5, 0.25, 0.5, 0.25, 0.5, 0.2812, 0.5, 0.9688, 0.5, 0.9375, 0.5, 0.9375, 0.5, 0.9688, 0.5, 0.6875, 0.5, 0.6562, 0.5, 0.6562, 0.5, 0.6875, 0.5, 0.4062, 0.5, 0.375, 0.5, 0.375, 0.5, 0.4062, 0.5, 0.125, 0.5, 0.09375, 0.5, 0.09375, 0.5, 0.125, 0.5, 0.8125, 0.5, 0.7812, 0.5, 0.7812, 0.5, 0.8125, 0.5, 0.5312, 0.5, 0.5, 0.5, 0.5, 0.5, 0.5312, 0.5, 0.25, 0.5, 0.2188, 0.5, 0.2188, 0.5, 0.25, 0.5, 0.9375, 0.5, 0.9062, 0.5, 0.9062, 0.5, 0.9375, 0.5, 0.6562, 0.5, 0.625, 0.5, 0.625, 0.5, 0.6562, 0.5, 0.375, 0.5, 0.3438, 0.5, 0.3438, 0.5, 0.375, 0.5, 0.09375, 0.5, 0.0625, 0.5, 0.0625, 0.5, 0.09375, 0.5, 0.7812, 0.5, 0.75, 0.5, 0.75, 0.5, 0.7812, 0.5, 0.5, 0.5, 0.4688, 0.5, 0.4688, 0.5, 0.5, 0.5, 0.2188, 0.5, 0.1875, 0.5, 0.1875, 0.5, 0.2188, 0.5, 0.9062, 0.5, 0.875, 0.5, 0.875, 0.5, 0.9062, 0.5, 0.625, 0.5, 0.5938, 0.5, 0.5938, 0.5, 0.625, 0.5, 0.3438, 0.5, 0.3125, 0.5, 0.3125, 0.5, 0.3438, 0.5, 0.0625, 0.5, 0.03125, 0.5, 0.03125, 0.5, 0.0625, 0.5])
me_plane_001.materials.append(mat_pole)
me_plane_001.use_remesh_fix_poles = True
me_plane_001.use_remesh_preserve_attributes = False
me_plane_001.use_mirror_vertex_groups = False
me_plane_001.update()
me_plane_003 = bpy.data.meshes.new('Plane.003')
me_plane_003.from_pydata([(4.977, 0.3531, 5.036), (2.977, 0.3531, 5.036), (4.977, 0.3313, 3.026), (4.977, -0.2438, 5.042), (2.977, -0.2438, 5.042), (4.977, -0.2656, 3.033), (6.738, 0.3217, 2.135), (4.967, 0.3318, 3.068), (5.808, 0.3024, 0.3552), (6.738, -0.2753, 2.141), (4.967, -0.2652, 3.075), (5.808, -0.2946, 0.3618), (6.955, 0.2849, -1.256), (5.819, 0.3028, 0.3974), (5.309, 0.2725, -2.398), (6.955, -0.3121, -1.25), (5.819, -0.2941, 0.404), (5.309, -0.3245, -2.391), (5.579, 0.2512, -4.36), (5.337, 0.2729, -2.365), (3.593, 0.2486, -4.602), (5.579, -0.3457, -4.354), (5.337, -0.3241, -2.359), (3.593, -0.3484, -4.596), (2.924, 0.2284, -6.466), (3.634, 0.2488, -4.587), (1.054, 0.2361, -5.753), (2.924, -0.3686, -6.459), (3.634, -0.3482, -4.581), (1.054, -0.3609, -5.747), (-0.3998, 0.2216, -7.091), (1.097, 0.236, -5.759), (-1.726, 0.2379, -5.587), (-0.3998, -0.3754, -7.085), (1.097, -0.3609, -5.752), (-1.726, -0.359, -5.581), (-3.632, 0.2324, -6.093), (-1.69, 0.2376, -5.612), (-4.111, 0.2536, -4.142), (-3.632, -0.3645, -6.086), (-1.69, -0.3593, -5.605), (-4.111, -0.3434, -4.135), (-6.033, 0.2584, -3.699), (-4.091, 0.2532, -4.18), (-5.554, 0.2796, -1.748), (-6.033, -0.3386, -3.693), (-4.091, -0.3438, -4.173), (-5.554, -0.3174, -1.741), (-7.051, 0.2935, -0.4589), (-5.554, 0.2791, -1.791), (-5.725, 0.3099, 1.045), (-7.051, -0.3034, -0.4523), (-5.554, -0.3179, -1.785), (-5.725, -0.2871, 1.052), (-6.454, 0.3298, 2.886), (-5.745, 0.3094, 1.007), (-4.584, 0.3375, 3.598), (-6.454, -0.2671, 2.892), (-5.745, -0.2875, 1.013), (-4.584, -0.2594, 3.605), (-4.379, 0.3589, 5.568), (-4.62, 0.3373, 3.574), (-2.393, 0.3563, 5.326), (-4.379, -0.238, 5.575), (-4.62, -0.2597, 3.58), (-2.393, -0.2407, 5.333), (-1.3, 0.3742, 6.975), (-2.436, 0.3562, 5.321), (0.3459, 0.3618, 5.833), (-1.3, -0.2228, 6.981), (-2.436, -0.2407, 5.328), (0.3459, -0.2352, 5.84), (2.076, 0.3721, 6.783), (0.3055, 0.362, 5.849), (3.006, 0.3528, 5.003), (2.076, -0.2249, 6.789), (0.3055, -0.235, 5.855), (3.006, -0.2442, 5.01), (2.945, 0.3685, 5.088), (4.964, 0.3275, 3.098), (2.942, -0.2284, 5.097), (4.961, -0.2694, 3.107), (4.953, 0.3283, 3.14), (5.82, 0.2807, 0.4348), (4.951, -0.2686, 3.149), (5.818, -0.3162, 0.4446), (5.83, 0.2814, 0.4771), (5.347, 0.2382, -2.323), (5.828, -0.3155, 0.4869), (5.344, -0.3587, -2.313), (5.375, 0.2386, -2.29), (3.652, 0.2096, -4.544), (5.373, -0.3583, -2.28), (3.65, -0.3873, -4.534), (3.692, 0.2097, -4.528), (1.124, 0.2015, -5.719), (3.69, -0.3872, -4.518), (1.122, -0.3954, -5.709), (1.167, 0.2013, -5.724), (-1.657, 0.2158, -5.579), (1.165, -0.3956, -5.714), (-1.66, -0.3811, -5.57), (-1.622, 0.2153, -5.604), (-4.056, 0.2493, -4.157), (-1.624, -0.3816, -5.594), (-4.058, -0.3476, -4.147), (-4.035, 0.2486, -4.195), (-5.522, 0.2941, -1.777), (-4.038, -0.3483, -4.185), (-5.524, -0.3028, -1.768), (-5.521, 0.2934, -1.821), (-5.719, 0.3401, 1.014), (-5.524, -0.3035, -1.811), (-5.721, -0.2568, 1.024), (-5.739, 0.3396, 0.9751), (-4.602, 0.3768, 3.577), (-5.741, -0.2573, 0.9849), (-4.605, -0.2201, 3.587), (-4.638, 0.3765, 3.552), (-2.428, 0.3957, 5.326), (-2.43, -0.2012, 5.336), (-2.471, 0.3958, 5.321), (0.3063, 0.3924, 5.86), (-2.473, -0.2011, 5.33), (0.3038, -0.2045, 5.869), (0.2658, 0.3929, 5.875), (2.974, 0.3679, 5.055), (0.2632, -0.204, 5.884), (2.971, -0.229, 5.065)], [(4, 77), (28, 23), (26, 37), (49, 44), (68, 1), (1, 74), (2, 13), (8, 19), (19, 14), (14, 25), (20, 31), (31, 26), (104, 101)], [(6, 9, 10, 7), (12, 15, 16, 13), (20, 23, 21, 18), (18, 21, 22, 19), (26, 29, 27, 24), (24, 27, 28, 25), (32, 35, 33, 30), (30, 33, 34, 31), (39, 41, 40), (45, 47, 46), (42, 45, 46, 43), (51, 53, 52), (50, 53, 51, 48), (48, 51, 52, 49), (57, 59, 58), (54, 57, 58, 55), (62, 65, 63, 60), (60, 63, 64, 61), (66, 69, 70, 67), (74, 77, 75, 72), (72, 75, 76, 73), (63, 65, 70, 59, 64), (76, 70, 69, 71, 65), (76, 75, 77, 71, 4), (4, 10, 77, 5, 3), (22, 21, 23, 17, 28), (28, 27, 29, 23, 34), (34, 33, 35, 29, 40), (15, 17, 22, 11, 16), (9, 11, 16, 5, 10), (54, 56, 59, 57), (55, 61, 50, 56, 54), (49, 55, 44, 50, 48), (43, 49, 38, 44, 42), (37, 43, 32, 38, 36), (1, 7, 74, 2, 0), (67, 73, 62, 68, 66), (61, 67, 56, 62, 60), (66, 68, 71, 69), (1, 0, 3, 4), (6, 7, 8), (12, 13, 14), (72, 73, 74), (30, 31, 32), (24, 25, 26), (18, 19, 20), (0, 2, 5, 3), (6, 8, 11, 9), (12, 14, 17, 15), (37, 36, 39, 40), (36, 38, 41, 39), (42, 44, 47, 45), (104, 105, 108, 109, 112, 113, 116, 117, 123, 120, 127, 124, 80, 128, 84, 81, 88, 85, 92, 89, 96, 93, 100, 97), (95, 102, 99, 106, 103, 110, 107, 114, 111, 118, 115, 121, 119, 125, 122, 78, 126, 82, 79, 86, 83, 90, 87, 94, 91, 98)])
me_plane_003.polygons.foreach_set('material_index', [0, 0, 0, 0, 0, 0, 0, 0, 0, 0, 0, 0, 0, 0, 0, 0, 0, 0, 0, 0, 0, 0, 0, 0, 0, 0, 0, 0, 0, 0, 0, 0, 0, 0, 0, 0, 0, 0, 0, 0, 0, 0, 0, 0, 0, 0, 0, 0, 0, 0, 0, 0, 1, 1])
_uv = me_plane_003.uv_layers.new(name='UVMap')
_uv.uv.foreach_set('vector', [0.0, 0.0, 0.0, 0.0, 0.0, 0.0, 0.0, 0.0, 0.0, 0.0, 0.0, 0.0, 0.0, 0.0, 0.0, 0.0, 0.0, 0.0, 0.0, 0.0, 0.0, 0.0, 0.0, 0.0, 0.0, 0.0, 0.0, 0.0, 0.0, 0.0, 0.0, 0.0, 0.0, 0.0, 0.0, 0.0, 0.0, 0.0, 0.0, 0.0, 0.0, 0.0, 0.0, 0.0, 0.0, 0.0, 0.0, 0.0, 0.0, 0.0, 0.0, 0.0, 0.0, 0.0, 0.0, 0.0, 0.0, 0.0, 0.0, 0.0, 0.0, 0.0, 0.0, 0.0, 0.0, 0.0, 0.0, 0.0, 0.0, 0.0, 0.0, 0.0, 0.0, 0.0, 0.0, 0.0, 0.0, 0.0, 0.0, 0.0, 0.0, 0.0, 0.0, 0.0, 0.0, 0.0, 0.0, 0.0, 0.0, 0.0, 0.0, 0.0, 0.0, 0.0, 0.0, 0.0, 0.0, 0.0, 0.0, 0.0, 0.0, 0.0, 0.0, 0.0, 0.0, 0.0, 0.0, 0.0, 0.0, 0.0, 0.0, 0.0, 0.0, 0.0, 0.0, 0.0, 0.0, 0.0, 0.0, 0.0, 0.0, 0.0, 0.0, 0.0, 0.0, 0.0, 0.0, 0.0, 0.0, 0.0, 0.0, 0.0, 0.0, 0.0, 0.0, 0.0, 0.0, 0.0, 0.0, 0.0, 0.0, 0.0, 0.0, 0.0, 0.0, 0.0, 0.0, 0.0, 0.0, 0.0, 0.0, 0.0, 0.0, 0.0, 0.0, 0.0, 0.0, 0.0, 0.0, 0.0, 0.0, 0.0, 0.0, 0.0, 0.0, 0.0, 0.0, 0.0, 0.0, 0.0, 0.0, 0.0, 0.0, 0.0, 0.0, 0.0, 0.0, 0.0, 0.0, 0.0, 0.0, 0.0, 0.0, 0.0, 0.0, 0.0, 0.0, 0.0, 0.0, 0.0, 0.0, 0.0, 0.0, 0.0, 0.0, 0.0, 0.0, 0.0, 0.0, 0.0, 0.0, 0.0, 0.0, 0.0, 0.0, 0.0, 0.0, 0.0, 0.0, 0.0, 0.0, 0.0, 0.0, 0.0, 0.0, 0.0, 0.0, 0.0, 0.0, 0.0, 0.0, 0.0, 0.0, 0.0, 0.0, 0.0, 0.0, 0.0, 0.0, 0.0, 0.0, 0.0, 0.0, 0.0, 0.0, 0.0, 0.0, 0.0, 0.0, 0.0, 0.0, 0.0, 0.0, 0.0, 0.0, 0.0, 0.0, 0.0, 0.0, 0.0, 0.0, 0.0, 0.0, 0.0, 0.0, 0.0, 0.0, 0.0, 0.0, 0.0, 0.0, 0.0, 0.0, 0.0, 0.0, 0.0, 0.0, 0.0, 0.0, 0.0, 0.0, 0.0, 0.0, 0.0, 0.0, 0.0, 0.0, 0.0, 0.0, 0.0, 0.0, 0.0, 0.0, 0.0, 0.0, 0.0, 0.0, 0.0, 0.0, 0.0, 0.0, 0.0, 0.0, 0.0, 0.0, 0.0, 0.0, 0.0, 0.0, 0.0, 0.0, 0.0, 0.0, 0.0, 0.0, 0.0, 0.0, 0.0, 0.0, 0.0, 0.0, 0.0, 0.0, 0.0, 0.0, 0.0, 0.0, 0.0, 0.0, 0.0, 0.0, 0.0, 0.0, 0.0, 0.0, 0.0, 0.0, 0.0, 0.0, 0.0, 0.0, 0.0, 0.0, 0.0, 0.0, 0.0, 0.0, 0.0, 0.0, 0.0, 0.0, 0.0, 0.0, 0.0, 0.0, 0.0, 0.0, 0.0, 0.0, 0.0, 0.0, 0.0, 0.0, 0.0, 0.0, 0.0, 0.0, 0.0, 0.0, 0.0, 0.0, 0.0, 0.0, 0.0, 0.0, 0.0, 0.0, 0.0, 0.0, 0.0, 0.0, 0.0, 0.0, 0.0, 0.0, 0.0, 0.0, 0.0, 0.0, 0.0, 0.0, 0.0, 0.0, 0.0, 0.0, 0.0, 0.0, 0.0, 0.0, 0.0, 0.0, 0.0, 0.0, 0.0, 0.0, 0.0, 0.0, 0.0, 0.0, 0.0, 0.0, 0.0, 0.0, 0.0, 0.0, 0.0, 0.0, 0.0, 0.0, 0.0, 0.0, 0.0, 0.0, 0.0, 0.0, 0.0, 0.0, 0.0, 0.0, 0.0, 0.0, 0.0, 0.0, 0.0, 0.0, 0.0, 0.0, 0.0, 0.0, 0.0, 0.0, 0.0, 0.0, 0.0, 0.0, 0.0, 0.0, 0.0, 0.0, 0.0, 0.0, 0.0, 0.0, 0.0, 0.0, 0.0, 0.0, 0.0, 0.0, 0.0, 0.0, 0.0, 0.0, 0.0, 0.0, 0.0, 0.0, 0.0, 0.0, 0.0, 0.0, 0.0, 0.0, 0.0, 0.0, 0.0, 0.0, 0.0, 0.0, 0.0, 0.0, 0.0, 0.0, 0.0, 0.0, 0.0, 0.0, 0.0, 0.0, 0.0, 0.0, 0.0, 0.0, 0.0, 0.0, 0.0, 0.0, 0.0, 0.0, 0.0, 0.0, 0.0, 0.0, 0.0, 0.0, 0.0, 0.0, 0.0, 0.0, 0.0, 0.0, 0.0, 0.0, 0.0, 0.0, 0.0, 0.0, 0.0, 0.0, 0.0, 0.0, 0.0, 0.0, 0.0, 0.0, 0.0, 0.0, 0.0, 0.0, 0.0, 0.0, 0.0, 0.0, 0.0, 0.0, 0.0, 0.0, 0.0])
me_plane_003.materials.append(mat_pole)
me_plane_003.materials.append(mat_blade)
me_plane_003.use_remesh_fix_poles = True
me_plane_003.use_remesh_preserve_attributes = False
me_plane_003.use_mirror_vertex_groups = False
me_plane_003.update()
me_cylinder_002 = bpy.data.meshes.new('Cylinder.002')
me_cylinder_002.from_pydata([(-4.271, 0.1658, 0.3877), (-4.27, -0.02249, 0.4917), (-4.252, 0.1671, 2.46), (-4.251, -0.02117, 2.564), (-4.195, 0.1686, 4.452), (-4.194, -0.0197, 4.556), (-4.102, 0.1701, 6.287), (-4.101, -0.01814, 6.391), (-3.978, 0.1717, 7.896), (-3.977, -0.01653, 8.0), (-3.826, 0.1733, 9.217), (-3.825, -0.01495, 9.321), (-3.654, 0.1748, 10.2), (-3.653, -0.01345, 10.3), (-3.466, 0.1762, 10.8), (-3.465, -0.0121, 10.91), (-0.3762, 0.1928, 11.0), (-0.3752, 0.004533, 11.1), (-0.1811, 0.1937, 10.79), (-0.1801, 0.005457, 10.9), (0.006496, 0.1944, 10.19), (0.007503, 0.006106, 10.29), (0.1794, 0.1947, 9.204), (0.1804, 0.006456, 9.308), (0.3309, 0.1948, 7.883), (0.3319, 0.006493, 7.987), (0.4553, 0.1945, 6.273), (0.4563, 0.006217, 6.377), (0.5477, 0.1939, 4.437), (0.5487, 0.005637, 4.541), (0.6046, 0.193, 2.445), (0.6056, 0.004777, 2.549), (0.6238, 0.1919, 0.3726), (0.6248, 0.003668, 0.4766), (0.6046, 0.1906, -1.699), (0.6056, 0.002354, -1.595), (0.5477, 0.1891, -3.691), (0.5487, 0.0008842, -3.587), (0.4553, 0.1876, -5.527), (0.4563, -0.0006822, -5.423), (0.3309, 0.186, -7.136), (0.3319, -0.002288, -7.032), (0.1794, 0.1844, -8.456), (0.1804, -0.003869, -8.352), (0.006473, 0.1829, -9.437), (0.00748, -0.005367, -9.333), (-0.1811, 0.1815, -10.04), (-0.1801, -0.006723, -9.937), (-0.3762, 0.1804, -10.24), (-0.3752, -0.007884, -10.14), (-3.466, 0.164, -10.03), (-3.465, -0.02428, -9.927), (-3.654, 0.1633, -9.426), (-3.653, -0.02492, -9.322), (-3.826, 0.163, -8.444), (-3.825, -0.02528, -8.34), (-3.978, 0.1629, -7.123), (-3.977, -0.02531, -7.019), (-4.102, 0.1632, -5.513), (-4.101, -0.02504, -5.409), (-4.195, 0.1638, -3.677), (-4.194, -0.02446, -3.573), (-4.252, 0.1647, -1.684), (-4.251, -0.0236, -1.58)], [], [(0, 1, 3, 2), (2, 3, 5, 4), (4, 5, 7, 6), (6, 7, 9, 8), (8, 9, 11, 10), (10, 11, 13, 12), (12, 13, 15, 14), (14, 15, 17, 16), (16, 17, 19, 18), (18, 19, 21, 20), (20, 21, 23, 22), (22, 23, 25, 24), (24, 25, 27, 26), (26, 27, 29, 28), (28, 29, 31, 30), (30, 31, 33, 32), (32, 33, 35, 34), (34, 35, 37, 36), (36, 37, 39, 38), (38, 39, 41, 40), (40, 41, 43, 42), (42, 43, 45, 44), (44, 45, 47, 46), (46, 47, 49, 48), (48, 49, 51, 50), (50, 51, 53, 52), (52, 53, 55, 54), (54, 55, 57, 56), (56, 57, 59, 58), (58, 59, 61, 60), (60, 61, 63, 62), (62, 63, 1, 0), (0, 2, 4, 6, 8, 10, 12, 14, 16, 18, 20, 22, 24, 26, 28, 30, 32, 34, 36, 38, 40, 42, 44, 46, 48, 50, 52, 54, 56, 58, 60, 62), (3, 1, 63, 61, 59, 57, 55, 53, 51, 49, 47, 45, 43, 41, 39, 37, 35, 33, 31, 29, 27, 25, 23, 21, 19, 17, 15, 13, 11, 9, 7, 5)])
_uv = me_cylinder_002.uv_layers.new(name='UVMap')
_uv.uv.foreach_set('vector', [1.0, 0.5, 1.0, 1.0, 0.9688, 1.0, 0.9688, 0.5, 0.9688, 0.5, 0.9688, 1.0, 0.9375, 1.0, 0.9375, 0.5, 0.9375, 0.5, 0.9375, 1.0, 0.9062, 1.0, 0.9062, 0.5, 0.9062, 0.5, 0.9062, 1.0, 0.875, 1.0, 0.875, 0.5, 0.875, 0.5, 0.875, 1.0, 0.8438, 1.0, 0.8438, 0.5, 0.8438, 0.5, 0.8438, 1.0, 0.8125, 1.0, 0.8125, 0.5, 0.8125, 0.5, 0.8125, 1.0, 0.7812, 1.0, 0.7812, 0.5, 0.7812, 0.5, 0.7812, 1.0, 0.75, 1.0, 0.75, 0.5, 0.75, 0.5, 0.75, 1.0, 0.7188, 1.0, 0.7188, 0.5, 0.7188, 0.5, 0.7188, 1.0, 0.6875, 1.0, 0.6875, 0.5, 0.6875, 0.5, 0.6875, 1.0, 0.6562, 1.0, 0.6562, 0.5, 0.6562, 0.5, 0.6562, 1.0, 0.625, 1.0, 0.625, 0.5, 0.625, 0.5, 0.625, 1.0, 0.5938, 1.0, 0.5938, 0.5, 0.5938, 0.5, 0.5938, 1.0, 0.5625, 1.0, 0.5625, 0.5, 0.5625, 0.5, 0.5625, 1.0, 0.5312, 1.0, 0.5312, 0.5, 0.5312, 0.5, 0.5312, 1.0, 0.5, 1.0, 0.5, 0.5, 0.5, 0.5, 0.5, 1.0, 0.4688, 1.0, 0.4688, 0.5, 0.4688, 0.5, 0.4688, 1.0, 0.4375, 1.0, 0.4375, 0.5, 0.4375, 0.5, 0.4375, 1.0, 0.4062, 1.0, 0.4062, 0.5, 0.4062, 0.5, 0.4062, 1.0, 0.375, 1.0, 0.375, 0.5, 0.375, 0.5, 0.375, 1.0, 0.3438, 1.0, 0.3438, 0.5, 0.3438, 0.5, 0.3438, 1.0, 0.3125, 1.0, 0.3125, 0.5, 0.3125, 0.5, 0.3125, 1.0, 0.2812, 1.0, 0.2812, 0.5, 0.2812, 0.5, 0.2812, 1.0, 0.25, 1.0, 0.25, 0.5, 0.25, 0.5, 0.25, 1.0, 0.2188, 1.0, 0.2188, 0.5, 0.2188, 0.5, 0.2188, 1.0, 0.1875, 1.0, 0.1875, 0.5, 0.1875, 0.5, 0.1875, 1.0, 0.1562, 1.0, 0.1562, 0.5, 0.1562, 0.5, 0.1562, 1.0, 0.125, 1.0, 0.125, 0.5, 0.125, 0.5, 0.125, 1.0, 0.09375, 1.0, 0.09375, 0.5, 0.09375, 0.5, 0.09375, 1.0, 0.0625, 1.0, 0.0625, 0.5, 0.0625, 0.5, 0.0625, 1.0, 0.03125, 1.0, 0.03125, 0.5, 0.03125, 0.5, 0.03125, 1.0, 0.0, 1.0, 0.0, 0.5, 0.0, 0.5, 0.9688, 0.5, 0.9375, 0.5, 0.9062, 0.5, 0.875, 0.5, 0.8438, 0.5, 0.8125, 0.5, 0.7812, 0.5, 0.75, 0.5, 0.7188, 0.5, 0.6875, 0.5, 0.6562, 0.5, 0.625, 0.5, 0.5938, 0.5, 0.5625, 0.5, 0.5312, 0.5, 0.5, 0.5, 0.4688, 0.5, 0.4375, 0.5, 0.4062, 0.5, 0.375, 0.5, 0.3438, 0.5, 0.3125, 0.5, 0.2812, 0.5, 0.25, 0.5, 0.2188, 0.5, 0.1875, 0.5, 0.1562, 0.5, 0.125, 0.5, 0.09375, 0.5, 0.0625, 0.5, 0.03125, 0.5, 0.9688, 1.0, 0.0, 1.0, 0.03125, 1.0, 0.0625, 1.0, 0.09375, 1.0, 0.125, 1.0, 0.1562, 1.0, 0.1875, 1.0, 0.2188, 1.0, 0.25, 1.0, 0.2812, 1.0, 0.3125, 1.0, 0.3438, 1.0, 0.375, 1.0, 0.4062, 1.0, 0.4375, 1.0, 0.4688, 1.0, 0.5, 1.0, 0.5312, 1.0, 0.5625, 1.0, 0.5938, 1.0, 0.625, 1.0, 0.6562, 1.0, 0.6875, 1.0, 0.7188, 1.0, 0.75, 1.0, 0.7812, 1.0, 0.8125, 1.0, 0.8438, 1.0, 0.875, 1.0, 0.9062, 1.0, 0.9375, 1.0])
me_cylinder_002.materials.append(mat_pole)
me_cylinder_002.use_remesh_fix_poles = True
me_cylinder_002.use_remesh_preserve_attributes = False
me_cylinder_002.use_mirror_vertex_groups = False
me_cylinder_002.update()
me_cylinder_003 = bpy.data.meshes.new('Cylinder.003')
me_cylinder_003.from_pydata([(-19.77, 0.9896, 30.94), (-19.77, 0.8013, 31.04), (-19.75, 0.9909, 33.01), (-19.75, 0.8026, 33.11), (-19.7, 0.9923, 35.0), (-19.7, 0.8041, 35.11), (-19.61, 0.9939, 36.84), (-19.6, 0.8056, 36.94), (-19.48, 0.9955, 38.45), (-19.48, 0.8072, 38.55), (-19.33, 0.9971, 39.77), (-19.33, 0.8088, 39.87), (-19.16, 0.9986, 40.75), (-19.16, 0.8103, 40.85), (-18.97, 0.9999, 41.35), (-18.97, 0.8117, 41.45), (-15.88, 1.017, 41.55), (-15.88, 0.8283, 41.65), (-15.68, 1.017, 41.34), (-15.68, 0.8292, 41.44), (-15.5, 1.018, 40.74), (-15.5, 0.8299, 40.84), (-15.32, 1.018, 39.75), (-15.32, 0.8302, 39.86), (-15.17, 1.019, 38.43), (-15.17, 0.8303, 38.54), (-15.05, 1.018, 36.82), (-15.05, 0.83, 36.93), (-14.96, 1.018, 34.99), (-14.95, 0.8294, 35.09), (-14.9, 1.017, 32.99), (-14.9, 0.8286, 33.1), (-14.88, 1.016, 30.92), (-14.88, 0.8274, 31.03), (-14.9, 1.014, 28.85), (-14.9, 0.8261, 28.95), (-14.96, 1.013, 26.86), (-14.95, 0.8247, 26.96), (-15.05, 1.011, 25.02), (-15.05, 0.8231, 25.13), (-15.17, 1.01, 23.41), (-15.17, 0.8215, 23.52), (-15.32, 1.008, 22.09), (-15.32, 0.8199, 22.2), (-15.5, 1.007, 21.11), (-15.5, 0.8184, 21.22), (-15.68, 1.005, 20.51), (-15.68, 0.8171, 20.61), (-15.88, 1.004, 20.31), (-15.88, 0.8159, 20.41), (-18.97, 0.9878, 20.52), (-18.97, 0.7995, 20.62), (-19.16, 0.9871, 21.12), (-19.16, 0.7989, 21.23), (-19.33, 0.9868, 22.11), (-19.33, 0.7985, 22.21), (-19.48, 0.9867, 23.43), (-19.48, 0.7985, 23.53), (-19.61, 0.987, 25.04), (-19.6, 0.7987, 25.14), (-19.7, 0.9876, 26.87), (-19.7, 0.7993, 26.98), (-19.75, 0.9884, 28.87), (-19.75, 0.8002, 28.97)], [], [(0, 1, 3, 2), (2, 3, 5, 4), (4, 5, 7, 6), (6, 7, 9, 8), (8, 9, 11, 10), (10, 11, 13, 12), (12, 13, 15, 14), (14, 15, 17, 16), (16, 17, 19, 18), (18, 19, 21, 20), (20, 21, 23, 22), (22, 23, 25, 24), (24, 25, 27, 26), (26, 27, 29, 28), (28, 29, 31, 30), (30, 31, 33, 32), (32, 33, 35, 34), (34, 35, 37, 36), (36, 37, 39, 38), (38, 39, 41, 40), (40, 41, 43, 42), (42, 43, 45, 44), (44, 45, 47, 46), (46, 47, 49, 48), (48, 49, 51, 50), (50, 51, 53, 52), (52, 53, 55, 54), (54, 55, 57, 56), (56, 57, 59, 58), (58, 59, 61, 60), (60, 61, 63, 62), (62, 63, 1, 0), (0, 2, 4, 6, 8, 10, 12, 14, 16, 18, 20, 22, 24, 26, 28, 30, 32, 34, 36, 38, 40, 42, 44, 46, 48, 50, 52, 54, 56, 58, 60, 62), (3, 1, 63, 61, 59, 57, 55, 53, 51, 49, 47, 45, 43, 41, 39, 37, 35, 33, 31, 29, 27, 25, 23, 21, 19, 17, 15, 13, 11, 9, 7, 5)])
_uv = me_cylinder_003.uv_layers.new(name='UVMap')
_uv.uv.foreach_set('vector', [1.0, 0.5, 1.0, 1.0, 0.9688, 1.0, 0.9688, 0.5, 0.9688, 0.5, 0.9688, 1.0, 0.9375, 1.0, 0.9375, 0.5, 0.9375, 0.5, 0.9375, 1.0, 0.9062, 1.0, 0.9062, 0.5, 0.9062, 0.5, 0.9062, 1.0, 0.875, 1.0, 0.875, 0.5, 0.875, 0.5, 0.875, 1.0, 0.8438, 1.0, 0.8438, 0.5, 0.8438, 0.5, 0.8438, 1.0, 0.8125, 1.0, 0.8125, 0.5, 0.8125, 0.5, 0.8125, 1.0, 0.7812, 1.0, 0.7812, 0.5, 0.7812, 0.5, 0.7812, 1.0, 0.75, 1.0, 0.75, 0.5, 0.75, 0.5, 0.75, 1.0, 0.7188, 1.0, 0.7188, 0.5, 0.7188, 0.5, 0.7188, 1.0, 0.6875, 1.0, 0.6875, 0.5, 0.6875, 0.5, 0.6875, 1.0, 0.6562, 1.0, 0.6562, 0.5, 0.6562, 0.5, 0.6562, 1.0, 0.625, 1.0, 0.625, 0.5, 0.625, 0.5, 0.625, 1.0, 0.5938, 1.0, 0.5938, 0.5, 0.5938, 0.5, 0.5938, 1.0, 0.5625, 1.0, 0.5625, 0.5, 0.5625, 0.5, 0.5625, 1.0, 0.5312, 1.0, 0.5312, 0.5, 0.5312, 0.5, 0.5312, 1.0, 0.5, 1.0, 0.5, 0.5, 0.5, 0.5, 0.5, 1.0, 0.4688, 1.0, 0.4688, 0.5, 0.4688, 0.5, 0.4688, 1.0, 0.4375, 1.0, 0.4375, 0.5, 0.4375, 0.5, 0.4375, 1.0, 0.4062, 1.0, 0.4062, 0.5, 0.4062, 0.5, 0.4062, 1.0, 0.375, 1.0, 0.375, 0.5, 0.375, 0.5, 0.375, 1.0, 0.3438, 1.0, 0.3438, 0.5, 0.3438, 0.5, 0.3438, 1.0, 0.3125, 1.0, 0.3125, 0.5, 0.3125, 0.5, 0.3125, 1.0, 0.2812, 1.0, 0.2812, 0.5, 0.2812, 0.5, 0.2812, 1.0, 0.25, 1.0, 0.25, 0.5, 0.25, 0.5, 0.25, 1.0, 0.2188, 1.0, 0.2188, 0.5, 0.2188, 0.5, 0.2188, 1.0, 0.1875, 1.0, 0.1875, 0.5, 0.1875, 0.5, 0.1875, 1.0, 0.1562, 1.0, 0.1562, 0.5, 0.1562, 0.5, 0.1562, 1.0, 0.125, 1.0, 0.125, 0.5, 0.125, 0.5, 0.125, 1.0, 0.09375, 1.0, 0.09375, 0.5, 0.09375, 0.5, 0.09375, 1.0, 0.0625, 1.0, 0.0625, 0.5, 0.0625, 0.5, 0.0625, 1.0, 0.03125, 1.0, 0.03125, 0.5, 0.03125, 0.5, 0.03125, 1.0, 0.0, 1.0, 0.0, 0.5, 0.0, 0.5, 0.9688, 0.5, 0.9375, 0.5, 0.9062, 0.5, 0.875, 0.5, 0.8438, 0.5, 0.8125, 0.5, 0.7812, 0.5, 0.75, 0.5, 0.7188, 0.5, 0.6875, 0.5, 0.6562, 0.5, 0.625, 0.5, 0.5938, 0.5, 0.5625, 0.5, 0.5312, 0.5, 0.5, 0.5, 0.4688, 0.5, 0.4375, 0.5, 0.4062, 0.5, 0.375, 0.5, 0.3438, 0.5, 0.3125, 0.5, 0.2812, 0.5, 0.25, 0.5, 0.2188, 0.5, 0.1875, 0.5, 0.1562, 0.5, 0.125, 0.5, 0.09375, 0.5, 0.0625, 0.5, 0.03125, 0.5, 0.9688, 1.0, 0.0, 1.0, 0.03125, 1.0, 0.0625, 1.0, 0.09375, 1.0, 0.125, 1.0, 0.1562, 1.0, 0.1875, 1.0, 0.2188, 1.0, 0.25, 1.0, 0.2812, 1.0, 0.3125, 1.0, 0.3438, 1.0, 0.375, 1.0, 0.4062, 1.0, 0.4375, 1.0, 0.4688, 1.0, 0.5, 1.0, 0.5312, 1.0, 0.5625, 1.0, 0.5938, 1.0, 0.625, 1.0, 0.6562, 1.0, 0.6875, 1.0, 0.7188, 1.0, 0.75, 1.0, 0.7812, 1.0, 0.8125, 1.0, 0.8438, 1.0, 0.875, 1.0, 0.9062, 1.0, 0.9375, 1.0])
me_cylinder_003.materials.append(mat_pole)
me_cylinder_003.use_remesh_fix_poles = True
me_cylinder_003.use_remesh_preserve_attributes = False
me_cylinder_003.use_mirror_vertex_groups = False
me_cylinder_003.update()
me_cylinder_004 = bpy.data.meshes.new('Cylinder.004')
me_cylinder_004.from_pydata([(-0.2636, -0.9813, 0.6045), (-0.2636, -0.9813, 1.965), (-0.4512, -0.9244, 0.6045), (-0.4512, -0.9244, 1.965), (-0.6241, -0.832, 0.6045), (-0.6241, -0.832, 1.965), (-0.7757, -0.7077, 0.6045), (-0.7757, -0.7077, 1.965), (-0.9, -0.5561, 0.6045), (-0.9, -0.5561, 1.965), (-0.9924, -0.3832, 0.6045), (-0.9924, -0.3832, 1.965), (-1.049, -0.1957, 0.6045), (-1.049, -0.1957, 1.965), (-1.069, -0.0005636, 0.6045), (-1.069, -0.0005636, 1.965), (-1.049, 0.1945, 0.6045), (-1.049, 0.1945, 1.965), (-0.9924, 0.3821, 0.6045), (-0.9924, 0.3821, 1.965), (-0.9, 0.555, 0.6045), (-0.9, 0.555, 1.965), (-0.7757, 0.7065, 0.6045), (-0.7757, 0.7065, 1.965), (-0.6241, 0.8309, 0.6045), (-0.6241, 0.8309, 1.965), (-0.4512, 0.9233, 0.6045), (-0.4512, 0.9233, 1.965), (-0.2636, 0.9802, 0.6045), (-0.2636, 0.9802, 1.965)], [], [(28, 0, 2, 4, 6, 8, 10, 12, 14, 16, 18, 20, 22, 24, 26), (3, 1, 29, 27, 25, 23, 21, 19, 17, 15, 13, 11, 9, 7, 5), (0, 1, 3, 2), (2, 3, 5, 4), (4, 5, 7, 6), (6, 7, 9, 8), (8, 9, 11, 10), (10, 11, 13, 12), (12, 13, 15, 14), (14, 15, 17, 16), (16, 17, 19, 18), (18, 19, 21, 20), (20, 21, 23, 22), (22, 23, 25, 24), (24, 25, 27, 26), (26, 27, 29, 28)])
_uv = me_cylinder_004.uv_layers.new(name='UVMap')
_uv.uv.foreach_set('vector', [0.0, 0.0, 0.0, 0.0, 0.0, 0.0, 0.0, 0.0, 0.0, 0.0, 0.0, 0.0, 0.0, 0.0, 0.0, 0.0, 0.0, 0.0, 0.0, 0.0, 0.0, 0.0, 0.0, 0.0, 0.0, 0.0, 0.0, 0.0, 0.0, 0.0, 0.4375, 1.0, 0.4688, 1.0, 0.03125, 1.0, 0.0625, 1.0, 0.09375, 1.0, 0.125, 1.0, 0.1562, 1.0, 0.1875, 1.0, 0.2188, 1.0, 0.25, 1.0, 0.2812, 1.0, 0.3125, 1.0, 0.3438, 1.0, 0.375, 1.0, 0.4062, 1.0, 0.0, 0.0, 0.4688, 1.0, 0.4375, 1.0, 0.0, 0.0, 0.0, 0.0, 0.4375, 1.0, 0.4062, 1.0, 0.0, 0.0, 0.0, 0.0, 0.4062, 1.0, 0.375, 1.0, 0.0, 0.0, 0.0, 0.0, 0.375, 1.0, 0.3438, 1.0, 0.0, 0.0, 0.0, 0.0, 0.3438, 1.0, 0.3125, 1.0, 0.0, 0.0, 0.0, 0.0, 0.3125, 1.0, 0.2812, 1.0, 0.0, 0.0, 0.0, 0.0, 0.2812, 1.0, 0.25, 1.0, 0.0, 0.0, 0.0, 0.0, 0.25, 1.0, 0.2188, 1.0, 0.0, 0.0, 0.0, 0.0, 0.2188, 1.0, 0.1875, 1.0, 0.0, 0.0, 0.0, 0.0, 0.1875, 1.0, 0.1562, 1.0, 0.0, 0.0, 0.0, 0.0, 0.1562, 1.0, 0.125, 1.0, 0.0, 0.0, 0.0, 0.0, 0.125, 1.0, 0.09375, 1.0, 0.0, 0.0, 0.0, 0.0, 0.09375, 1.0, 0.0625, 1.0, 0.0, 0.0, 0.0, 0.0, 0.0625, 1.0, 0.03125, 1.0, 0.0, 0.0])
me_cylinder_004.materials.append(mat_blade)
me_cylinder_004.use_remesh_fix_poles = True
me_cylinder_004.use_remesh_preserve_attributes = False
me_cylinder_004.use_mirror_vertex_groups = False
me_cylinder_004.update()

# ---- objects
ob_camera = bpy.data.objects.new('Camera', cam_camera)
ob_cylinder = bpy.data.objects.new('Cylinder', me_protector)
ob_plane = bpy.data.objects.new('Plane', me_plane)
ob_pole = bpy.data.objects.new('Pole', me_plane_001)
ob_rotation = bpy.data.objects.new('Rotation', me_plane_003)
ob_arm = bpy.data.objects.new('Arm', me_cylinder_002)
ob_handprotection = bpy.data.objects.new('HandProtection', me_cylinder_003)
ob_cylinder_001 = bpy.data.objects.new('Cylinder.001', me_cylinder_004)

# ---- transforms, parenting, visibility, modifiers, constraints
ob_camera.location = (-6.921, -4.084, 2.809)
ob_camera.rotation_euler = (1.215, 1.438e-06, -1.055)
ob_camera.lineart.crease_threshold = 0.0
ob_cylinder.location = (-0.1871, -0.6785, 0.1679)
ob_cylinder.rotation_euler = (0.0, 0.343, 0.0)
ob_cylinder.scale = (0.904, 1.0, 0.1156)
ob_cylinder.lineart.crease_threshold = 0.0
ob_plane.location = (-1.002, -0.9942, -0.1637)
ob_plane.scale = (1.0, 1.0, 4.313)
ob_plane.lineart.crease_threshold = 0.0
ob_pole.location = (-0.1871, -0.6785, 0.1679)
ob_pole.rotation_euler = (0.0, 0.343, 0.0)
ob_pole.scale = (0.1, 0.1, 0.09952)
ob_pole.lineart.crease_threshold = 0.0
ob_rotation.location = (-1.492, -0.8027, 0.6534)
ob_rotation.rotation_euler = (0.0, 25.74, 0.0)
ob_rotation.scale = (0.1, 0.1, 0.09952)
ob_rotation.show_wire = True
ob_rotation.lineart.crease_threshold = 0.0
ob_arm.location = (-0.1871, -0.6785, 0.1679)
ob_arm.rotation_euler = (0.0, 0.343, 0.0)
ob_arm.scale = (0.4, 0.67, 0.025)
ob_arm.lineart.crease_threshold = 0.0
ob_handprotection.location = (-0.1871, -0.6785, 0.1679)
ob_handprotection.rotation_euler = (0.0, 0.002656, 0.0)
ob_handprotection.scale = (0.07504, 0.67, 0.01617)
ob_handprotection.lineart.crease_threshold = 0.0
ob_cylinder_001.location = (-0.4401, -0.7113, -0.3078)
ob_cylinder_001.rotation_euler = (0.0, 1.571, 1.571)
ob_cylinder_001.scale = (0.8157, 0.4365, 0.3083)
ob_cylinder_001.lineart.crease_threshold = 0.0

# ---- collection membership
scene.collection.objects.link(ob_camera)
col_protector.objects.link(ob_cylinder)
col_base.objects.link(ob_plane)
col_saw.objects.link(ob_pole)
col_saw.objects.link(ob_rotation)
col_arm.objects.link(ob_arm)
col_arm.objects.link(ob_handprotection)
col_arm.objects.link(ob_cylinder_001)

# ---- scene / render settings (as saved in the file)
scene.camera = ob_camera
scene.frame_start = 1; scene.frame_end = 120; scene.frame_set(120)
scene.render.engine = 'BLENDER_EEVEE_NEXT'
scene.cycles.use_denoising = False
scene.cycles.samples = 128
scene.cycles.sampling_pattern = 'TABULATED_SOBOL'
scene.cycles.use_adaptive_sampling = False
scene.cycles.use_light_tree = False
scene.view_settings.view_transform = 'Filmic'
bpy.context.view_layer.update()

# ---- added for rendering (the .blend has no usable light): sun
light_auto_sun = bpy.data.lights.new('AutoSun', 'SUN')
light_auto_sun.energy = 3.0
light_auto_sun.angle = 0.0523599
ob_auto_sun = bpy.data.objects.new('AutoSun', light_auto_sun)
scene.collection.objects.link(ob_auto_sun)
ob_auto_sun.rotation_euler = (0.872665, 0.174533, 0.523599)
bpy.context.view_layer.update()
